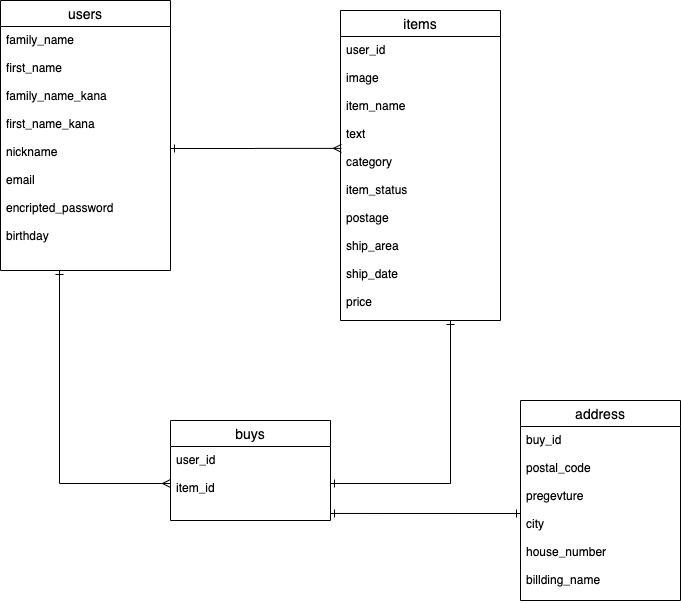

The diagram above was exported from draw.io. Its source (the exported page's mxGraphModel, read from the mxfile embedded in the PNG):
<mxGraphModel dx="261" dy="595" grid="1" gridSize="10" guides="0" tooltips="1" connect="1" arrows="1" fold="1" page="0" pageScale="1" pageWidth="827" pageHeight="1169" math="0" shadow="0">
  <root>
    <mxCell id="0" />
    <mxCell id="1" parent="0" />
    <mxCell id="5" value="users" style="swimlane;fontStyle=0;childLayout=stackLayout;horizontal=1;startSize=26;horizontalStack=0;resizeParent=1;resizeParentMax=0;resizeLast=0;collapsible=1;marginBottom=0;align=center;fontSize=14;" parent="1" vertex="1">
      <mxGeometry x="60" y="30" width="170" height="270" as="geometry" />
    </mxCell>
    <mxCell id="6" value="family_name&#10;&#10;first_name&#10;&#10;family_name_kana&#10;&#10;first_name_kana&#10;&#10;nickname&#10;&#10;email&#10;&#10;encripted_password&#10;&#10;birthday" style="text;strokeColor=none;fillColor=none;spacingLeft=4;spacingRight=4;overflow=hidden;rotatable=0;points=[[0,0.5],[1,0.5]];portConstraint=eastwest;fontSize=12;" parent="5" vertex="1">
      <mxGeometry y="26" width="170" height="244" as="geometry" />
    </mxCell>
    <mxCell id="11" value="items" style="swimlane;fontStyle=0;childLayout=stackLayout;horizontal=1;startSize=26;horizontalStack=0;resizeParent=1;resizeParentMax=0;resizeLast=0;collapsible=1;marginBottom=0;align=center;fontSize=14;" parent="1" vertex="1">
      <mxGeometry x="400" y="40" width="160" height="310" as="geometry" />
    </mxCell>
    <mxCell id="14" value="user_id&#10;&#10;image&#10;&#10;item_name&#10;&#10;text&#10;&#10;category&#10;&#10;item_status&#10;&#10;postage&#10;&#10;ship_area&#10;&#10;ship_date&#10;&#10;price" style="text;strokeColor=none;fillColor=none;spacingLeft=4;spacingRight=4;overflow=hidden;rotatable=0;points=[[0,0.5],[1,0.5]];portConstraint=eastwest;fontSize=12;" parent="11" vertex="1">
      <mxGeometry y="26" width="160" height="284" as="geometry" />
    </mxCell>
    <mxCell id="15" value="buys" style="swimlane;fontStyle=0;childLayout=stackLayout;horizontal=1;startSize=26;horizontalStack=0;resizeParent=1;resizeParentMax=0;resizeLast=0;collapsible=1;marginBottom=0;align=center;fontSize=14;" parent="1" vertex="1">
      <mxGeometry x="230" y="450" width="160" height="100" as="geometry" />
    </mxCell>
    <mxCell id="16" value="user_id&#10;&#10;item_id&#10;" style="text;strokeColor=none;fillColor=none;spacingLeft=4;spacingRight=4;overflow=hidden;rotatable=0;points=[[0,0.5],[1,0.5]];portConstraint=eastwest;fontSize=12;" parent="15" vertex="1">
      <mxGeometry y="26" width="160" height="74" as="geometry" />
    </mxCell>
    <mxCell id="22" value="address" style="swimlane;fontStyle=0;childLayout=stackLayout;horizontal=1;startSize=26;horizontalStack=0;resizeParent=1;resizeParentMax=0;resizeLast=0;collapsible=1;marginBottom=0;align=center;fontSize=14;" vertex="1" parent="1">
      <mxGeometry x="580" y="430" width="160" height="200" as="geometry" />
    </mxCell>
    <mxCell id="24" value="buy_id&#10;&#10;postal_code&#10;&#10;pregevture&#10;&#10;city&#10;&#10;house_number&#10;&#10;billding_name" style="text;strokeColor=none;fillColor=none;spacingLeft=4;spacingRight=4;overflow=hidden;rotatable=0;points=[[0,0.5],[1,0.5]];portConstraint=eastwest;fontSize=12;" vertex="1" parent="22">
      <mxGeometry y="26" width="160" height="174" as="geometry" />
    </mxCell>
    <mxCell id="36" style="edgeStyle=orthogonalEdgeStyle;rounded=0;orthogonalLoop=1;jettySize=auto;html=1;exitX=0;exitY=0.5;exitDx=0;exitDy=0;entryX=0.347;entryY=1;entryDx=0;entryDy=0;entryPerimeter=0;startArrow=ERmany;startFill=0;endArrow=ERone;endFill=0;" edge="1" parent="1" source="16" target="6">
      <mxGeometry relative="1" as="geometry" />
    </mxCell>
    <mxCell id="37" style="edgeStyle=orthogonalEdgeStyle;rounded=0;orthogonalLoop=1;jettySize=auto;html=1;exitX=1;exitY=0.5;exitDx=0;exitDy=0;startArrow=ERone;startFill=0;endArrow=ERone;endFill=0;" edge="1" parent="1" source="16">
      <mxGeometry relative="1" as="geometry">
        <mxPoint x="510" y="350" as="targetPoint" />
      </mxGeometry>
    </mxCell>
    <mxCell id="38" style="edgeStyle=orthogonalEdgeStyle;rounded=0;orthogonalLoop=1;jettySize=auto;html=1;exitX=1;exitY=0.5;exitDx=0;exitDy=0;entryX=0.006;entryY=0.394;entryDx=0;entryDy=0;entryPerimeter=0;startArrow=ERone;startFill=0;endArrow=ERmany;endFill=0;" edge="1" parent="1" source="6" target="14">
      <mxGeometry relative="1" as="geometry" />
    </mxCell>
    <mxCell id="40" style="edgeStyle=orthogonalEdgeStyle;rounded=0;orthogonalLoop=1;jettySize=auto;html=1;exitX=0;exitY=0.5;exitDx=0;exitDy=0;entryX=1;entryY=0.905;entryDx=0;entryDy=0;entryPerimeter=0;startArrow=ERone;startFill=0;endArrow=ERone;endFill=0;" edge="1" parent="1" source="24" target="16">
      <mxGeometry relative="1" as="geometry" />
    </mxCell>
  </root>
</mxGraphModel>